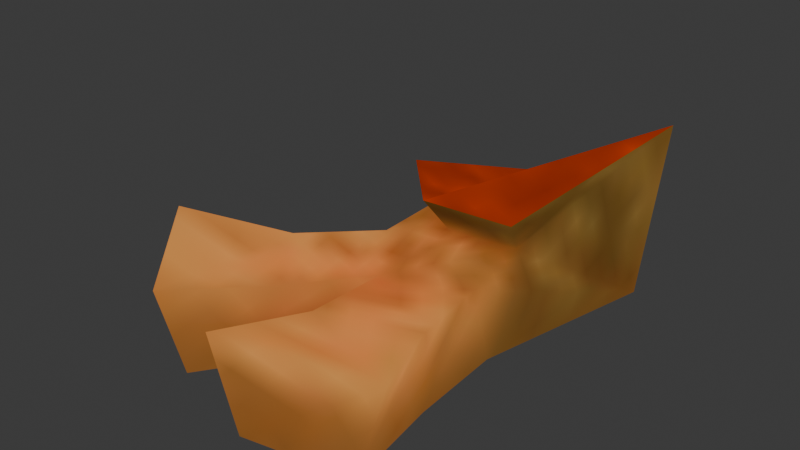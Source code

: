 # Source: gore4.blend  (saved by Blender 4.1.24; exported with 4.5.12 LTS)
import bpy
from mathutils import Matrix  # noqa: F401  (used for matrix-valued properties, if any)

bpy.ops.wm.read_factory_settings(use_empty=True)
scene = bpy.context.scene
scene.name = 'Scene'

# ---- collections
col_collection = bpy.data.collections.new('Collection'); scene.collection.children.link(col_collection)

# ---- images (referenced by path relative to the original .blend; pixels are not part of the script)
import os
ASSET_DIR = os.environ.get("B2B_ASSET_DIR", "")  # directory of the original .blend (textures are referenced by path, not embedded)
HERE = os.path.dirname(os.path.abspath(__file__))  # packed textures are extracted next to this script under _unpacked/

def load_image(name, relpath, width, height, colorspace="sRGB"):
    """Load a texture the original file referenced (path relative to the .blend, or extracted next to this script)."""
    p = next((c for c in (os.path.join(HERE, relpath), os.path.join(ASSET_DIR, relpath)) if relpath and os.path.exists(c)), "")
    if p:
        img = bpy.data.images.load(p, check_existing=True)
        img.name = name
    else:  # same state as the original file: an image datablock whose file is absent (Cycles renders it pink)
        img = bpy.data.images.new(name, width, height)
        img.source = "FILE"
        img.filepath = "//" + (relpath or name)
    img.colorspace_settings.name = colorspace
    return img
img_biohoover_png = load_image('BioHoover.png', '_unpacked/BioHoover.f59d3b49.png', 128, 128, 'sRGB')

# ---- materials (node trees are filled in below, after node groups)
mat_biohoover = bpy.data.materials.new('BioHoover')
mat_biohoover.use_transparent_shadow = False

# ---- material node trees
mat_biohoover.use_nodes = True; mat_biohoover.node_tree.nodes.clear()
_N = mat_biohoover.node_tree.nodes; _L = mat_biohoover.node_tree.links
n0 = _N.new('ShaderNodeBsdfPrincipled'); n0.name = 'Principled BSDF'; n0.location = (10, 300)
n1 = _N.new('ShaderNodeOutputMaterial'); n1.name = 'Material Output'; n1.location = (300, 300)
n2 = _N.new('ShaderNodeTexImage'); n2.name = 'Image Texture'; n2.location = (-453, 369)
n2.image = img_biohoover_png
_L.new(n2.outputs[0], n1.inputs[0])
n1.is_active_output = True

# ---- world
world_world = bpy.data.worlds.new('World'); scene.world = world_world
world_world.use_nodes = True; world_world.node_tree.nodes.clear()
_N = world_world.node_tree.nodes; _L = world_world.node_tree.links
n0 = _N.new('ShaderNodeOutputWorld'); n0.name = 'World Output'; n0.location = (300, 300)
n1 = _N.new('ShaderNodeBackground'); n1.name = 'Background'; n1.location = (10, 300)
n1.inputs[0].default_value = (0.05088, 0.05088, 0.05088, 1.0)
_L.new(n1.outputs[0], n0.inputs[0])
n0.is_active_output = True
world_world.color = (0.05088, 0.05088, 0.05088)
world_world.use_sun_shadow = False
world_world.sun_shadow_jitter_overblur = 0.0

# ---- meshes
me_gore = bpy.data.meshes.new('gore')
me_gore.from_pydata([(0.1882, -0.02077, 0.1601), (0.2844, 0.278, 0.253), (0.1671, 0.02995, 0.09485), (0.2422, 0.2913, -0.07182), (0.1558, -0.06404, 0.05853), (0.1642, -0.03337, -0.07726), (-0.04701, 0.0473, 0.1783), (0.005166, 0.3907, 0.05335), (-0.03165, 0.08748, 0.09549), (0.04348, 0.3488, -0.07117), (-0.07254, 0.002062, 0.05927), (-0.0641, 0.03273, -0.07652), (0.0538, 0.01069, 0.09521), (0.04766, -0.0522, 0.1715), (0.1431, 0.4115, 0.1332), (0.1603, 0.3803, -0.07155), (0.02906, -0.0728, -0.07683), (0.01694, -0.1162, 0.05898), (0.2492, -0.3744, 0.09499), (0.1976, -0.3795, -0.07737), (0.008481, -0.4157, -0.07676), (-0.0199, -0.436, 0.09623), (-0.3476, -0.2059, 0.09616), (-0.3025, -0.2233, -0.07575), (-0.1683, -0.3609, -0.07618), (-0.1634, -0.4097, 0.09462), (-0.0742, -0.2241, -0.07649), (-0.08246, -0.2443, 0.0593), (-0.1842, -0.1058, 0.05963), (-0.1812, -0.0978, -0.07614), (0.173, -0.2049, -0.07729), (0.1732, -0.2061, 0.05847), (0.01266, -0.2474, -0.07677), (0.01015, -0.2615, 0.059)], [], [(1, 0, 2, 3), (3, 2, 4, 5), (7, 9, 8, 6), (9, 11, 10, 8), (13, 6, 8, 12), (15, 9, 7, 14), (27, 25, 24, 26), (12, 8, 10, 17), (16, 11, 9, 15), (5, 16, 15, 3), (2, 12, 17, 4), (31, 18, 19, 30), (3, 15, 14, 1), (0, 13, 12, 2), (18, 21, 20, 19), (30, 19, 20, 32), (33, 21, 18, 31), (32, 20, 21, 33), (25, 22, 23, 24), (29, 23, 22, 28), (28, 22, 25, 27), (26, 24, 23, 29), (16, 26, 29, 11), (10, 28, 27, 17), (11, 29, 28, 10), (17, 27, 26, 16), (16, 32, 33, 17), (17, 33, 31, 4), (5, 30, 32, 16), (4, 31, 30, 5), (1, 14, 13, 0), (7, 6, 13, 14)])
me_gore.polygons.foreach_set('use_smooth', [True] * 32)
_uv = me_gore.uv_layers.new(name='UVMap')
_uv.uv.foreach_set('vector', [0.8844, 0.6659, 0.8368, 0.7412, 0.8639, 0.7543, 0.9347, 0.6984, 0.9347, 0.6984, 0.8639, 0.7543, 0.8873, 0.7812, 0.9176, 0.7644, 0.7339, 0.901, 0.8079, 0.9264, 0.815, 0.8361, 0.79, 0.8174, 0.8079, 0.9264, 0.8519, 0.8788, 0.8516, 0.8435, 0.815, 0.8361, 0.8082, 0.7757, 0.79, 0.8174, 0.815, 0.8361, 0.8405, 0.7953, 0.7999, 0.9513, 0.8079, 0.9264, 0.7339, 0.901, 0.7303, 0.927, 0.05339, 0.1904, 0.02796, 0.1666, 0.01735, 0.1979, 0.04361, 0.2151, 0.8405, 0.7953, 0.815, 0.8361, 0.8516, 0.8435, 0.8775, 0.8167, 0.08069, 0.2385, 0.05725, 0.2633, 0.06176, 0.3222, 0.07685, 0.3319, 0.102, 0.265, 0.08069, 0.2385, 0.07685, 0.3319, 0.09268, 0.3234, 0.8639, 0.7543, 0.8405, 0.7953, 0.8775, 0.8167, 0.8873, 0.7812, 0.9352, 0.8, 0.9592, 0.8087, 0.9767, 0.7898, 0.9465, 0.7762, 0.7908, 0.9758, 0.7999, 0.9513, 0.7303, 0.927, 0.7239, 0.9495, 0.8368, 0.7412, 0.8082, 0.7757, 0.8405, 0.7953, 0.8639, 0.7543, 0.9592, 0.8087, 0.9748, 0.842, 0.9974, 0.8186, 0.9767, 0.7898, 0.1258, 0.2442, 0.1549, 0.2307, 0.1422, 0.1981, 0.1155, 0.2153, 0.9351, 0.8363, 0.9748, 0.842, 0.9592, 0.8087, 0.9352, 0.8, 0.1155, 0.2153, 0.1422, 0.1981, 0.1288, 0.1681, 0.1045, 0.1915, 0.9476, 0.8934, 0.9123, 0.8959, 0.9036, 0.9191, 0.9373, 0.9231, 0.8771, 0.9001, 0.9036, 0.9191, 0.9123, 0.8959, 0.8929, 0.8798, 0.8929, 0.8798, 0.9123, 0.8959, 0.9476, 0.8934, 0.923, 0.8614, 0.04361, 0.2151, 0.01735, 0.1979, 0.00376, 0.2297, 0.03209, 0.2434, 0.08069, 0.2385, 0.04361, 0.2151, 0.03209, 0.2434, 0.05725, 0.2633, 0.8516, 0.8435, 0.8929, 0.8798, 0.923, 0.8614, 0.8775, 0.8167, 0.8519, 0.8788, 0.8771, 0.9001, 0.8929, 0.8798, 0.8516, 0.8435, 0.08043, 0.2049, 0.05339, 0.1904, 0.04361, 0.2151, 0.08069, 0.2385, 0.08069, 0.2385, 0.1155, 0.2153, 0.1045, 0.1915, 0.08043, 0.2049, 0.8775, 0.8167, 0.9351, 0.8363, 0.9352, 0.8, 0.8873, 0.7812, 0.102, 0.265, 0.1258, 0.2442, 0.1155, 0.2153, 0.08069, 0.2385, 0.8873, 0.7812, 0.9352, 0.8, 0.9465, 0.7762, 0.9176, 0.7644, 0.9747, 0.4367, 0.9907, 0.4649, 0.8554, 0.4582, 0.8772, 0.4228, 0.972, 0.4914, 0.8735, 0.4955, 0.8554, 0.4582, 0.9907, 0.4649])
me_gore.materials.append(mat_biohoover)
me_gore.update()

# ---- objects
ob_gore = bpy.data.objects.new('gore', me_gore)

# ---- transforms, parenting, visibility, modifiers, constraints
ob_gore.location = (0.0, 0.0, 0.0)
_vg = ob_gore.vertex_groups.new(name='body')
_vg = ob_gore.vertex_groups.new(name='Leg_l')
_vg = ob_gore.vertex_groups.new(name='Leg_r')
for _i, _w in zip([0, 1, 2, 3, 4, 5, 6, 7, 8, 9, 10, 11, 12, 13, 14, 15, 16, 17, 18, 19, 20, 21, 22, 23, 24, 25, 26, 27, 28, 29, 30, 31, 32, 33], [1.0, 1.0, 1.0, 1.0, 1.0, 1.0, 1.0, 1.0, 1.0, 0.9999, 1.0, 1.0, 1.0, 1.0, 1.0, 1.0, 1.0, 1.0, 1.0, 1.0, 1.0, 1.0, 1.0, 1.0, 1.0, 1.0, 1.0, 1.0, 1.0, 1.0, 1.0, 1.0, 1.0, 1.0]): _vg.add([_i], _w, 'REPLACE')
_m = ob_gore.modifiers.new('Armature', 'ARMATURE')

# ---- collection membership
col_collection.objects.link(ob_gore)

# ---- scene / render settings (as saved in the file)
scene.frame_start = 1; scene.frame_end = 250; scene.frame_set(0)
scene.render.engine = 'BLENDER_EEVEE_NEXT'
scene.cycles.sampling_pattern = 'TABULATED_SOBOL'
scene.eevee.ray_tracing_options.trace_max_roughness = 0.0
bpy.context.view_layer.update()

# ---- added for rendering (the .blend has no active camera and no usable light): camera, sun
cam_auto = bpy.data.cameras.new('AutoCamera')
cam_auto.lens = 50.0
cam_auto.sensor_width = 36.0
cam_auto.clip_end = 1000.0
ob_auto_camera = bpy.data.objects.new('AutoCamera', cam_auto)
scene.collection.objects.link(ob_auto_camera)
ob_auto_camera.location = (0.993203, -1.24207, 0.907676)
ob_auto_camera.rotation_euler = (1.09748, -7.21219e-08, 0.694738)
scene.camera = ob_auto_camera
light_auto_sun = bpy.data.lights.new('AutoSun', 'SUN')
light_auto_sun.energy = 3.0
light_auto_sun.angle = 0.0523599
ob_auto_sun = bpy.data.objects.new('AutoSun', light_auto_sun)
scene.collection.objects.link(ob_auto_sun)
ob_auto_sun.rotation_euler = (0.872665, 0.174533, 0.523599)
bpy.context.view_layer.update()
